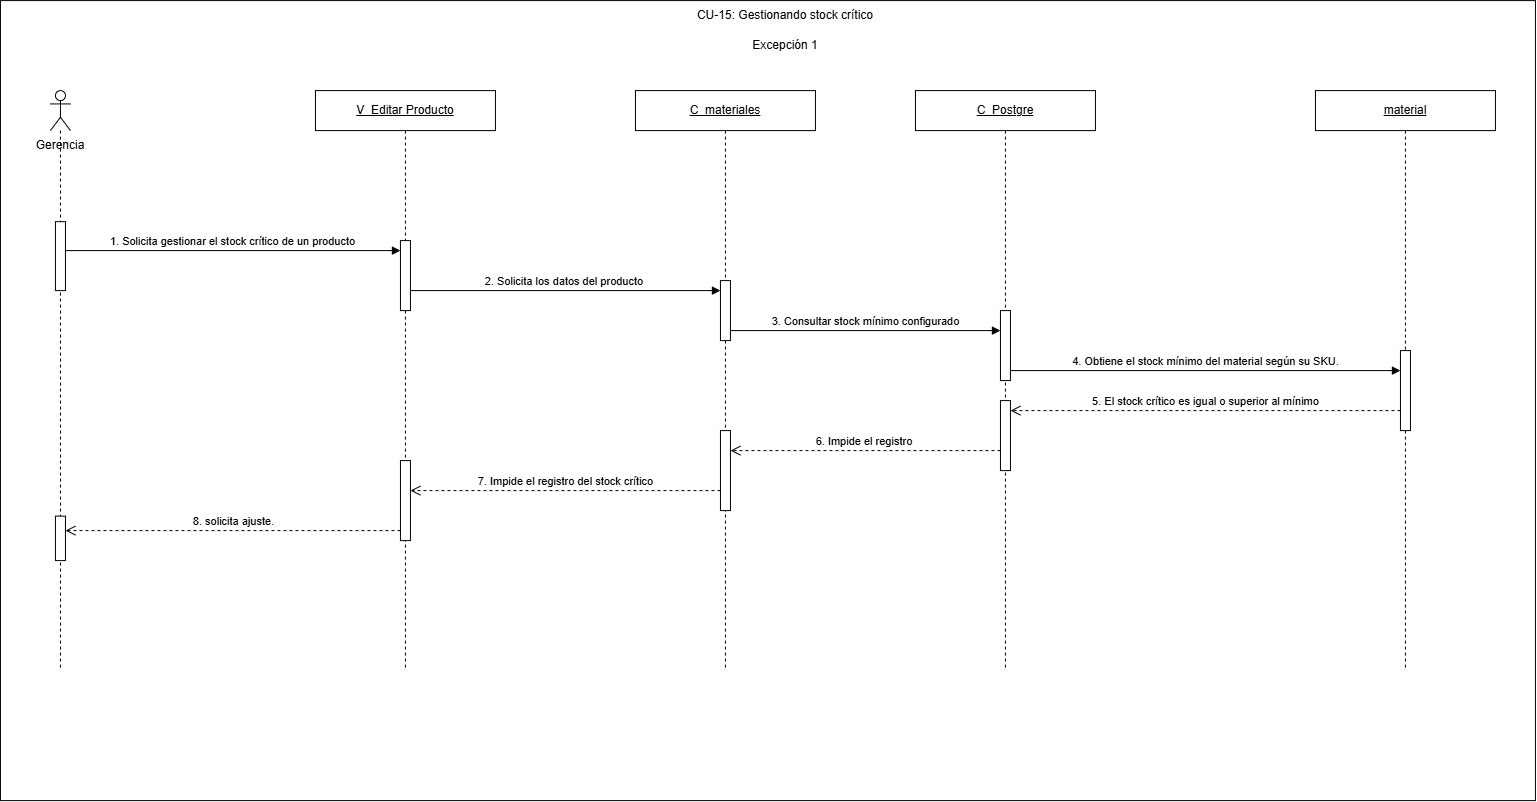

The diagram above was exported from draw.io. Its source (the exported page's mxGraphModel, read from the mxfile embedded in the PNG):
<mxGraphModel dx="1671" dy="818" grid="1" gridSize="10" guides="1" tooltips="1" connect="1" arrows="1" fold="1" page="1" pageScale="1" pageWidth="1550" pageHeight="1040" math="0" shadow="0">
  <root>
    <mxCell id="0" />
    <mxCell id="1" parent="0" />
    <mxCell id="ZdDzW0AePSOvmFe5Rsx9-1" parent="1" style="rounded=0;whiteSpace=wrap;html=1;" value="" vertex="1">
      <mxGeometry height="800" width="1535" y="20" as="geometry" />
    </mxCell>
    <mxCell id="ZdDzW0AePSOvmFe5Rsx9-7" parent="1" style="shape=umlLifeline;perimeter=lifelinePerimeter;whiteSpace=wrap;html=1;container=1;dropTarget=0;collapsible=0;recursiveResize=0;outlineConnect=0;portConstraint=eastwest;" value="&lt;u&gt;V_Editar Producto&lt;/u&gt;" vertex="1">
      <mxGeometry height="580" width="180" x="315" y="110" as="geometry" />
    </mxCell>
    <mxCell id="ZdDzW0AePSOvmFe5Rsx9-8" parent="ZdDzW0AePSOvmFe5Rsx9-7" style="html=1;points=[[0,0,0,0,5],[0,1,0,0,-5],[1,0,0,0,5],[1,1,0,0,-5]];perimeter=orthogonalPerimeter;outlineConnect=0;targetShapes=umlLifeline;portConstraint=eastwest;" value="" vertex="1">
      <mxGeometry height="70" width="10" x="85" y="150" as="geometry" />
    </mxCell>
    <mxCell id="ZdDzW0AePSOvmFe5Rsx9-9" parent="ZdDzW0AePSOvmFe5Rsx9-7" style="html=1;points=[[0,0,0,0,5],[0,1,0,0,-5],[1,0,0,0,5],[1,1,0,0,-5]];perimeter=orthogonalPerimeter;outlineConnect=0;targetShapes=umlLifeline;portConstraint=eastwest;" value="" vertex="1">
      <mxGeometry height="80" width="10" x="85" y="370" as="geometry" />
    </mxCell>
    <mxCell id="ZdDzW0AePSOvmFe5Rsx9-10" parent="1" style="shape=umlLifeline;perimeter=lifelinePerimeter;whiteSpace=wrap;html=1;container=1;dropTarget=0;collapsible=0;recursiveResize=0;outlineConnect=0;portConstraint=eastwest;" value="&lt;u&gt;C_materiales&lt;/u&gt;" vertex="1">
      <mxGeometry height="580" width="180" x="635" y="110" as="geometry" />
    </mxCell>
    <mxCell id="ZdDzW0AePSOvmFe5Rsx9-11" parent="ZdDzW0AePSOvmFe5Rsx9-10" style="html=1;points=[[0,0,0,0,5],[0,1,0,0,-5],[1,0,0,0,5],[1,1,0,0,-5]];perimeter=orthogonalPerimeter;outlineConnect=0;targetShapes=umlLifeline;portConstraint=eastwest;" value="" vertex="1">
      <mxGeometry height="60" width="10" x="85" y="190" as="geometry" />
    </mxCell>
    <mxCell id="ZdDzW0AePSOvmFe5Rsx9-12" parent="ZdDzW0AePSOvmFe5Rsx9-10" style="html=1;points=[[0,0,0,0,5],[0,1,0,0,-5],[1,0,0,0,5],[1,1,0,0,-5]];perimeter=orthogonalPerimeter;outlineConnect=0;targetShapes=umlLifeline;portConstraint=eastwest;" value="" vertex="1">
      <mxGeometry height="80" width="10" x="85" y="340" as="geometry" />
    </mxCell>
    <mxCell id="ZdDzW0AePSOvmFe5Rsx9-13" parent="1" style="shape=umlLifeline;perimeter=lifelinePerimeter;whiteSpace=wrap;html=1;container=1;dropTarget=0;collapsible=0;recursiveResize=0;outlineConnect=0;portConstraint=eastwest;" value="&lt;u&gt;C_Postgre&lt;/u&gt;" vertex="1">
      <mxGeometry height="580" width="180" x="915" y="110" as="geometry" />
    </mxCell>
    <mxCell id="ZdDzW0AePSOvmFe5Rsx9-14" parent="ZdDzW0AePSOvmFe5Rsx9-13" style="html=1;points=[[0,0,0,0,5],[0,1,0,0,-5],[1,0,0,0,5],[1,1,0,0,-5]];perimeter=orthogonalPerimeter;outlineConnect=0;targetShapes=umlLifeline;portConstraint=eastwest;" value="" vertex="1">
      <mxGeometry height="70" width="10" x="85" y="220" as="geometry" />
    </mxCell>
    <mxCell id="ZdDzW0AePSOvmFe5Rsx9-15" parent="ZdDzW0AePSOvmFe5Rsx9-13" style="html=1;points=[[0,0,0,0,5],[0,1,0,0,-5],[1,0,0,0,5],[1,1,0,0,-5]];perimeter=orthogonalPerimeter;outlineConnect=0;targetShapes=umlLifeline;portConstraint=eastwest;" value="" vertex="1">
      <mxGeometry height="70" width="10" x="85" y="310" as="geometry" />
    </mxCell>
    <mxCell id="ZdDzW0AePSOvmFe5Rsx9-16" parent="1" style="shape=umlLifeline;perimeter=lifelinePerimeter;whiteSpace=wrap;html=1;container=1;dropTarget=0;collapsible=0;recursiveResize=0;outlineConnect=0;portConstraint=eastwest;" value="&lt;u&gt;material&lt;/u&gt;" vertex="1">
      <mxGeometry height="580" width="180" x="1315" y="110" as="geometry" />
    </mxCell>
    <mxCell id="ZdDzW0AePSOvmFe5Rsx9-17" parent="ZdDzW0AePSOvmFe5Rsx9-16" style="html=1;points=[[0,0,0,0,5],[0,1,0,0,-5],[1,0,0,0,5],[1,1,0,0,-5]];perimeter=orthogonalPerimeter;outlineConnect=0;targetShapes=umlLifeline;portConstraint=eastwest;" value="" vertex="1">
      <mxGeometry height="80" width="10" x="85" y="260" as="geometry" />
    </mxCell>
    <mxCell id="ZdDzW0AePSOvmFe5Rsx9-18" edge="1" parent="1" source="yebt9UO-w3JUjlqpQ-6p-2" style="html=1;verticalAlign=bottom;endArrow=block;curved=0;rounded=0;" value="1. Solicita gestionar el stock crítico de un producto">
      <mxGeometry relative="1" as="geometry">
        <mxPoint x="70" y="270" as="sourcePoint" />
        <mxPoint x="400" y="270" as="targetPoint" />
      </mxGeometry>
    </mxCell>
    <mxCell id="ZdDzW0AePSOvmFe5Rsx9-19" edge="1" parent="1" style="html=1;verticalAlign=bottom;endArrow=block;curved=0;rounded=0;" target="ZdDzW0AePSOvmFe5Rsx9-11" value="2. Solicita los datos del producto&amp;nbsp;">
      <mxGeometry relative="1" as="geometry">
        <mxPoint x="410" y="310" as="sourcePoint" />
        <mxPoint x="680" y="310" as="targetPoint" />
      </mxGeometry>
    </mxCell>
    <mxCell id="ZdDzW0AePSOvmFe5Rsx9-20" edge="1" parent="1" style="html=1;verticalAlign=bottom;endArrow=block;curved=0;rounded=0;" value="3. Consultar stock mínimo configurado">
      <mxGeometry relative="1" as="geometry">
        <mxPoint x="730" y="350" as="sourcePoint" />
        <mxPoint x="1000" y="350" as="targetPoint" />
      </mxGeometry>
    </mxCell>
    <mxCell id="ZdDzW0AePSOvmFe5Rsx9-21" edge="1" parent="1" style="html=1;verticalAlign=bottom;endArrow=block;curved=0;rounded=0;" target="ZdDzW0AePSOvmFe5Rsx9-17" value="4.&amp;nbsp;&lt;span style=&quot;color: light-dark(rgb(0, 0, 0), rgb(255, 255, 255));&quot;&gt;Obtiene el stock mínimo del material según su SKU.&lt;/span&gt;">
      <mxGeometry relative="1" as="geometry">
        <mxPoint x="1010" y="390" as="sourcePoint" />
        <mxPoint x="1280" y="390" as="targetPoint" />
      </mxGeometry>
    </mxCell>
    <mxCell id="ZdDzW0AePSOvmFe5Rsx9-22" edge="1" parent="1" source="ZdDzW0AePSOvmFe5Rsx9-17" style="html=1;verticalAlign=bottom;endArrow=open;dashed=1;endSize=8;curved=0;rounded=0;" value="5.&amp;nbsp;El stock crítico es igual o superior al mínimo">
      <mxGeometry relative="1" as="geometry">
        <mxPoint x="1280" y="430" as="sourcePoint" />
        <mxPoint x="1010" y="430" as="targetPoint" />
      </mxGeometry>
    </mxCell>
    <mxCell id="ZdDzW0AePSOvmFe5Rsx9-23" edge="1" parent="1" style="html=1;verticalAlign=bottom;endArrow=open;dashed=1;endSize=8;curved=0;rounded=0;" value="6. Impide el registro&amp;nbsp;">
      <mxGeometry relative="1" as="geometry">
        <mxPoint x="1000" y="470" as="sourcePoint" />
        <mxPoint x="730" y="470" as="targetPoint" />
      </mxGeometry>
    </mxCell>
    <mxCell id="ZdDzW0AePSOvmFe5Rsx9-24" edge="1" parent="1" source="ZdDzW0AePSOvmFe5Rsx9-12" style="html=1;verticalAlign=bottom;endArrow=open;dashed=1;endSize=8;curved=0;rounded=0;" value="7. Impide el registro del stock crítico">
      <mxGeometry relative="1" as="geometry">
        <mxPoint x="680" y="510" as="sourcePoint" />
        <mxPoint x="410" y="510" as="targetPoint" />
      </mxGeometry>
    </mxCell>
    <mxCell id="ZdDzW0AePSOvmFe5Rsx9-25" edge="1" parent="1" style="html=1;verticalAlign=bottom;endArrow=open;dashed=1;endSize=8;curved=0;rounded=0;" target="yebt9UO-w3JUjlqpQ-6p-3" value="8.&amp;nbsp;solicita ajuste.">
      <mxGeometry relative="1" as="geometry">
        <mxPoint x="400" y="550" as="sourcePoint" />
        <mxPoint x="70" y="550" as="targetPoint" />
      </mxGeometry>
    </mxCell>
    <mxCell id="ZdDzW0AePSOvmFe5Rsx9-26" parent="1" style="text;html=1;whiteSpace=wrap;strokeColor=none;fillColor=none;align=center;verticalAlign=middle;rounded=0;" value="CU-15: Gestionando stock crítico" vertex="1">
      <mxGeometry height="30" width="420" x="575" y="20" as="geometry" />
    </mxCell>
    <mxCell id="ZdDzW0AePSOvmFe5Rsx9-27" parent="1" style="text;html=1;whiteSpace=wrap;strokeColor=none;fillColor=none;align=center;verticalAlign=middle;rounded=0;" value="Excepción 1" vertex="1">
      <mxGeometry height="30" width="420" x="575" y="50" as="geometry" />
    </mxCell>
    <mxCell id="yebt9UO-w3JUjlqpQ-6p-1" parent="1" style="shape=umlLifeline;perimeter=lifelinePerimeter;whiteSpace=wrap;html=1;container=1;dropTarget=0;collapsible=0;recursiveResize=0;outlineConnect=0;portConstraint=eastwest;newEdgeStyle={&quot;curved&quot;:0,&quot;rounded&quot;:0};participant=umlActor;" value="" vertex="1">
      <mxGeometry height="580" width="20" x="50" y="110" as="geometry" />
    </mxCell>
    <mxCell id="yebt9UO-w3JUjlqpQ-6p-2" parent="yebt9UO-w3JUjlqpQ-6p-1" style="html=1;points=[[0,0,0,0,5],[0,1,0,0,-5],[1,0,0,0,5],[1,1,0,0,-5]];perimeter=orthogonalPerimeter;outlineConnect=0;targetShapes=umlLifeline;portConstraint=eastwest;" value="" vertex="1">
      <mxGeometry height="68.94" width="10" x="5" y="131.06" as="geometry" />
    </mxCell>
    <mxCell id="yebt9UO-w3JUjlqpQ-6p-3" parent="yebt9UO-w3JUjlqpQ-6p-1" style="html=1;points=[[0,0,0,0,5],[0,1,0,0,-5],[1,0,0,0,5],[1,1,0,0,-5]];perimeter=orthogonalPerimeter;outlineConnect=0;targetShapes=umlLifeline;portConstraint=eastwest;" value="" vertex="1">
      <mxGeometry height="44.47" width="10" x="5" y="425.53" as="geometry" />
    </mxCell>
    <mxCell id="yebt9UO-w3JUjlqpQ-6p-5" parent="1" style="text;html=1;whiteSpace=wrap;strokeColor=none;fillColor=none;align=center;verticalAlign=middle;rounded=0;" value="G&lt;span style=&quot;background-color: transparent; color: light-dark(rgb(0, 0, 0), rgb(255, 255, 255));&quot;&gt;erencia&lt;/span&gt;" vertex="1">
      <mxGeometry height="30" width="60" x="30" y="150" as="geometry" />
    </mxCell>
  </root>
</mxGraphModel>